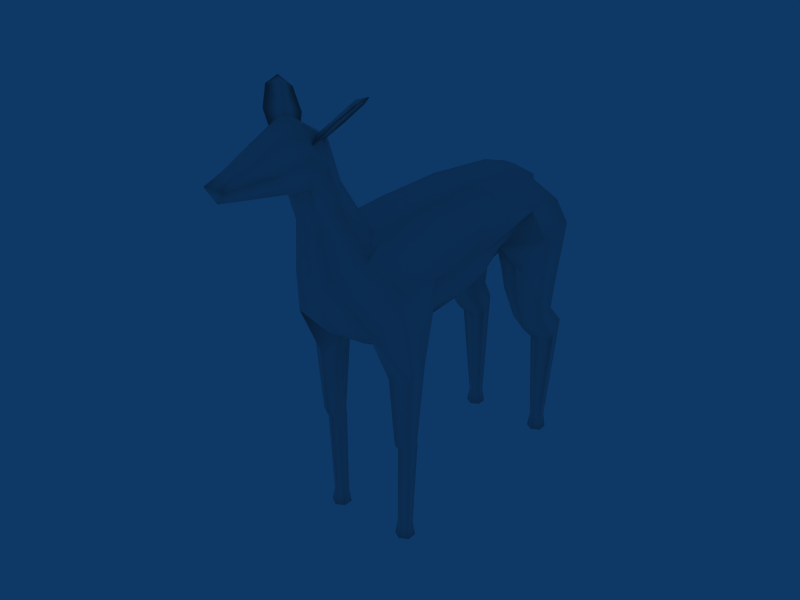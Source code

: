 # Source: deer.blend  (saved by Blender 2.45.0; exported with 4.5.12 LTS)
import bpy
from mathutils import Matrix  # noqa: F401  (used for matrix-valued properties, if any)

bpy.ops.wm.read_factory_settings(use_empty=True)
scene = bpy.context.scene
scene.name = 'Scene'

# ---- collections
col_collection_1 = bpy.data.collections.new('Collection 1'); scene.collection.children.link(col_collection_1)

# ---- materials (node trees are filled in below, after node groups)
mat_material = bpy.data.materials.new('Material')
mat_material.alpha_threshold = 0.0
mat_material.roughness = 0.5
mat_material.specular_intensity = 0.0
mat_material.line_color = (0.0, 0.0, 0.0, 1.0)

# ---- material node trees

# ---- world
world_world = bpy.data.worlds.new('World'); scene.world = world_world
world_world.color = (0.05656, 0.2208, 0.4)
world_world.use_sun_shadow = False
world_world.sun_shadow_jitter_overblur = 0.0
world_world.cycles.sampling_method = 'MANUAL'
world_world.cycles.sample_map_resolution = 256

# ---- meshes
me_cylinder = bpy.data.meshes.new('Cylinder')
me_cylinder.from_pydata([(0.179, 1.949, 0.5105), (0.354, 2.183, -0.003901), (0.175, 1.944, -0.3142), (-0.179, 1.47, -0.3103), (-0.354, 1.235, 0.003901), (-0.175, 1.475, 0.5144), (0.11, -1.686, 0.1876), (0.2175, -1.686, -0.001434), (0.1075, -1.686, -0.1891), (-0.11, -1.686, -0.1876), (-0.2175, -1.686, 0.001434), (-0.1075, -1.686, 0.1891), (-0.441, 2.543, 0.5105), (-0.214, 2.728, -0.003901), (-0.4462, 2.539, -0.5144), (-0.9055, 2.166, -0.5104), (-1.132, 1.981, 0.003901), (-0.9002, 2.17, 0.5144), (-0.1353, 3.456, -0.004722), (-0.4844, 3.397, 0.6179), (-0.4925, 3.395, -0.6227), (-1.339, 3.276, -0.6179), (-1.688, 3.217, 0.004722), (-1.331, 3.277, 0.6227), (-0.3024, 5.491, 0.797), (0.2521, 4.864, 0.08113), (-0.3152, 4.29, -0.7209), (-1.577, 4.13, -0.6197), (-2.132, 4.543, 0.2835), (-1.564, 5.33, 0.8897), (-0.2943, 6.137, 0.384), (0.2679, 5.324, -0.1799), (-0.3073, 4.523, -0.7462), (-2.35, 5.098, -0.1848), (-1.572, 6.148, 0.3815), (0.1473, -2.141, 0.2513), (0.2913, -2.141, -0.00192), (0.144, -2.141, -0.2532), (-0.1473, -2.141, -0.2513), (-0.2913, -2.141, 0.00192), (-0.144, -2.141, 0.2532), (-6.971, -2.424, 0.2532), (-7.118, -2.424, 0.00192), (-6.974, -2.424, -0.2513), (-6.683, -2.424, -0.2532), (-6.535, -2.424, -0.00192), (-6.679, -2.424, 0.2513), (-6.934, -1.969, 0.1891), (-7.044, -1.969, 0.001434), (-6.937, -1.969, -0.1876), (-6.719, -1.969, -0.1891), (-6.609, -1.969, -0.001434), (-6.717, -1.969, 0.1876), (-6.983, 0.7037, 0.306), (-7.143, 0.6998, 0.03314), (-6.987, 0.7036, -0.1348), (-6.67, 0.7114, -0.1369), (-6.511, 0.7153, 0.02897), (-6.667, 0.7115, 0.3039), (-7.104, 0.89, 0.3481), (-6.732, 0.8992, 0.3456), (-7.292, 0.8854, 0.02724), (-7.108, 0.8899, -0.1702), (-6.736, 0.8991, -0.1727), (-6.548, 0.9037, 0.02233), (-7.196, 3.119, 0.5065), (-6.638, 3.31, 0.5026), (-7.479, 3.021, 0.005009), (-7.203, 3.116, -0.3037), (-6.644, 3.308, -0.3075), (-6.362, 3.405, -0.002655), (-8.258, 8.746, -0.8755), (-9.103, 7.805, -0.8755), (-8.68, 8.275, -0.5106), (-7.287, 7.108, -0.6954), (-9.005, 6.325, -0.6954), (-8.146, 6.717, -0.1503), (-6.247, 5.732, 0.4639), (-6.262, 4.064, -0.2766), (-5.59, 4.692, 0.0007233), (-6.894, 7.103, -0.4578), (-8.252, 4.661, 0.01276), (-7.588, 5.741, 0.4766), (-5.458, 7.25, -0.5777), (-7.094, 3.752, -0.5777), (-4.041, 4.233, -0.2766), (-3.368, 4.692, 0.0007233), (-4.026, 5.732, 0.4639), (-3.236, 7.25, -0.5777), (-1.593, 4.52, -0.7369), (-0.7818, 6.977, -0.5777), (-0.7818, 6.977, -1.905), (-1.593, 4.52, -1.745), (-3.236, 7.25, -1.905), (-4.026, 5.732, -2.946), (-3.368, 4.692, -2.483), (-4.041, 4.233, -2.206), (-7.094, 3.752, -1.905), (-5.458, 7.25, -1.905), (-7.588, 5.741, -2.959), (-8.252, 4.661, -2.495), (-6.894, 7.103, -2.024), (-5.59, 4.692, -2.483), (-6.262, 4.064, -2.206), (-6.247, 5.732, -2.946), (-8.146, 6.717, -2.332), (-9.005, 6.325, -1.787), (-7.287, 7.108, -1.787), (-8.68, 8.275, -1.972), (-9.103, 7.805, -1.607), (-8.258, 8.746, -1.607), (-6.362, 3.405, -2.48), (-6.644, 3.308, -2.175), (-7.203, 3.116, -2.179), (-7.479, 3.021, -2.487), (-6.638, 3.31, -2.985), (-7.196, 3.119, -2.989), (-6.548, 0.9037, -2.505), (-6.736, 0.8991, -2.31), (-7.108, 0.8899, -2.312), (-7.292, 0.8854, -2.509), (-6.732, 0.8992, -2.828), (-7.104, 0.89, -2.83), (-6.667, 0.7115, -2.786), (-6.511, 0.7153, -2.511), (-6.67, 0.7114, -2.345), (-6.987, 0.7036, -2.347), (-7.143, 0.6998, -2.515), (-6.983, 0.7037, -2.788), (-6.717, -1.969, -2.67), (-6.609, -1.969, -2.481), (-6.719, -1.969, -2.293), (-6.937, -1.969, -2.295), (-7.044, -1.969, -2.484), (-6.934, -1.969, -2.671), (-6.679, -2.424, -2.734), (-6.535, -2.424, -2.48), (-6.683, -2.424, -2.229), (-6.974, -2.424, -2.231), (-7.118, -2.424, -2.484), (-6.971, -2.424, -2.735), (-0.144, -2.141, -2.735), (-0.2913, -2.141, -2.484), (-0.1473, -2.141, -2.231), (0.144, -2.141, -2.229), (0.2913, -2.141, -2.48), (0.1473, -2.141, -2.734), (-1.572, 6.148, -2.864), (-2.35, 5.098, -2.297), (-0.3073, 4.523, -1.736), (0.2679, 5.324, -2.302), (-0.2943, 6.137, -2.866), (-1.564, 5.33, -3.372), (-2.132, 4.543, -2.766), (-1.577, 4.13, -1.863), (-0.3152, 4.29, -1.761), (0.2521, 4.864, -2.563), (-0.3024, 5.491, -3.279), (-1.331, 3.277, -3.105), (-1.688, 3.217, -2.487), (-1.339, 3.276, -1.864), (-0.4925, 3.395, -1.86), (-0.4844, 3.397, -3.1), (-0.1353, 3.456, -2.478), (-0.9002, 2.17, -2.997), (-1.132, 1.981, -2.486), (-0.9055, 2.166, -1.972), (-0.4462, 2.539, -1.968), (-0.214, 2.728, -2.478), (-0.441, 2.543, -2.993), (-0.1075, -1.686, -2.671), (-0.2175, -1.686, -2.484), (-0.11, -1.686, -2.295), (0.1075, -1.686, -2.293), (0.2175, -1.686, -2.481), (0.11, -1.686, -2.67), (-0.175, 1.475, -2.997), (-0.354, 1.235, -2.486), (-0.179, 1.47, -2.172), (0.175, 1.944, -2.168), (0.354, 2.183, -2.478), (0.179, 1.949, -2.993), (0.62, 6.311, -1.06), (0.4014, 6.095, -0.8827), (0.1828, 5.879, -1.06), (0.1828, 5.879, -1.415), (0.4014, 6.095, -1.593), (0.62, 6.311, -1.415), (-0.29, 6.776, -1.016), (-0.1172, 6.433, -0.7951), (0.05554, 6.091, -1.016), (0.05554, 6.091, -1.459), (-0.1172, 6.433, -1.681), (-0.29, 6.776, -1.459), (0.6043, 5.464, -0.916), (0.8133, 5.648, -1.077), (0.3952, 5.28, -1.077), (0.3952, 5.28, -1.399), (0.6043, 5.464, -1.56), (0.8133, 5.648, -1.399), (0.7418, 4.443, -1.171), (0.6261, 4.442, -1.104), (0.5103, 4.44, -1.171), (0.5103, 4.44, -1.305), (0.6261, 4.442, -1.372), (0.7418, 4.443, -1.305), (0.62, 4.192, -1.238), (-7.094, 3.595, -1.241), (-9.106, 6.325, -1.241), (-9.196, 7.805, -1.241), (-8.477, 4.525, -1.241), (-6.262, 3.906, -1.241), (-4.041, 3.906, -1.241), (-1.593, 4.52, -1.241), (-0.375, 4.681, -1.241), (0.1828, 5.879, -1.238), (0.05554, 6.091, -1.238), (0.3952, 5.28, -1.238), (0.5103, 4.44, -1.238), (0.1101, 5.324, -1.241), (-9.37, 8.88, -0.7662), (-9.018, 9.405, -0.5106), (-8.666, 9.93, -0.8755), (-9.018, 9.405, -1.972), (-8.666, 9.93, -1.607), (-9.37, 8.88, -1.716), (-9.519, 8.687, -1.241), (-9.693, 9.717, -0.3497), (-9.9, 8.974, -0.6512), (-9.486, 10.46, -0.795), (-9.693, 9.717, -2.133), (-9.486, 10.46, -1.687), (-9.9, 8.974, -1.831), (-9.986, 8.839, -1.241), (-10.59, 9.017, -0.9177), (-10.53, 9.573, -0.595), (-10.48, 10.13, -0.9177), (-10.53, 9.573, -1.887), (-10.48, 10.13, -1.565), (-10.59, 9.017, -1.565), (-10.6, 8.949, -1.241), (-11.53, 9.164, -1.017), (-11.49, 9.549, -0.7943), (-11.46, 9.758, -1.017), (-11.49, 9.549, -1.688), (-11.46, 9.758, -1.465), (-11.53, 9.164, -1.465), (-11.54, 9.096, -1.241), (-11.96, 9.523, -0.9431), (-11.96, 9.523, -1.539), (-11.85, 9.152, -1.241), (-8.842, 10.95, -2.707), (-9.296, 10.51, -2.36), (-9.497, 10.0, -1.886), (-9.19, 9.927, -1.736), (-8.887, 9.845, -1.58), (-8.434, 10.29, -1.927), (-8.232, 10.79, -2.401), (-8.402, 11.07, -2.724), (-9.215, 10.04, -1.626), (-8.891, 10.51, -2.032), (-8.564, 10.99, -2.443), (-8.874, 10.44, -2.106), (-8.546, 10.91, -2.517), (-8.546, 10.91, 0.01417), (-8.874, 10.44, -0.3962), (-8.564, 10.99, -0.06003), (-8.891, 10.51, -0.4704), (-9.215, 10.04, -0.8763), (-8.402, 11.07, 0.2215), (-8.232, 10.79, -0.1014), (-8.434, 10.29, -0.5751), (-8.887, 9.845, -0.9221), (-9.19, 9.927, -0.7666), (-9.497, 10.0, -0.6162), (-9.296, 10.51, -0.1425), (-8.842, 10.95, 0.2045), (-6.842, -2.422, -0.02681), (-6.827, -2.424, -2.482), (0.0, -2.141, -1.915e-07), (0.0, -2.141, -2.482), (-5.458, 7.367, -1.241), (-6.894, 7.22, -1.241), (-7.254, 7.335, -1.241), (-8.226, 8.973, -1.241), (-3.236, 7.367, -1.241), (-0.7818, 7.094, -1.241), (0.62, 6.311, -1.238), (-0.2224, 6.843, -1.238), (0.8133, 5.648, -1.238), (0.7418, 4.443, -1.238), (-8.617, 10.03, -1.241), (-9.437, 10.56, -1.241), (-10.48, 10.21, -1.241), (-11.46, 9.839, -1.241), (-11.96, 9.523, -1.241)], [], [(30, 90, 34), (151, 147, 91), (200, 201, 206), (201, 202, 206), (203, 204, 206), (204, 205, 206), (90, 189, 188), (30, 189, 90), (91, 193, 192), (91, 192, 151), (202, 218, 206), (218, 203, 206), (241, 242, 248), (242, 243, 248), (244, 249, 245), (246, 249, 244), (254, 259, 253), (255, 259, 254), (251, 261, 258), (257, 258, 261), (254, 256, 255), (252, 254, 253), (256, 254, 262), (262, 254, 252), (251, 258, 263), (263, 258, 257), (264, 270, 269), (276, 264, 269), (265, 275, 273), (271, 265, 273), (275, 274, 273), (273, 272, 271), (270, 266, 269), (276, 269, 266), (272, 273, 268), (273, 274, 268), (46, 41, 277), (41, 42, 277), (42, 43, 277), (43, 44, 277), (44, 45, 277), (45, 46, 277), (136, 278, 135), (137, 278, 136), (138, 278, 137), (139, 278, 138), (140, 278, 139), (135, 278, 140), (36, 35, 279), (37, 36, 279), (38, 37, 279), (39, 38, 279), (40, 39, 279), (35, 40, 279), (146, 280, 141), (141, 280, 142), (142, 280, 143), (143, 280, 144), (144, 280, 145), (145, 280, 146), (205, 290, 206), (290, 200, 206), (248, 295, 250), (295, 249, 250), (294, 245, 295), (245, 249, 295), (243, 294, 295), (243, 295, 248), (293, 238, 294), (238, 245, 294), (236, 293, 294), (236, 294, 243), (292, 231, 293), (231, 238, 293), (229, 292, 293), (229, 293, 236), (291, 224, 292), (224, 231, 292), (222, 291, 292), (222, 292, 229), (284, 110, 224), (284, 224, 291), (71, 284, 222), (284, 291, 222), (288, 193, 286), (193, 91, 286), (188, 288, 286), (188, 286, 90), (289, 195, 200), (289, 200, 290), (199, 289, 205), (289, 290, 205), (287, 182, 195), (287, 195, 289), (187, 287, 199), (287, 289, 199), (288, 188, 182), (288, 182, 287), (193, 288, 187), (288, 287, 187), (286, 91, 93), (286, 93, 285), (90, 286, 88), (286, 285, 88), (285, 93, 98), (285, 98, 281), (88, 285, 281), (88, 281, 83), (282, 80, 83), (282, 83, 281), (101, 282, 98), (282, 281, 98), (283, 74, 282), (74, 80, 282), (107, 283, 282), (107, 282, 101), (283, 107, 110), (283, 110, 284), (74, 283, 71), (283, 284, 71), (275, 276, 267), (276, 266, 267), (274, 275, 267), (274, 267, 268), (271, 272, 267), (272, 268, 267), (270, 271, 267), (270, 267, 266), (275, 265, 276), (265, 264, 276), (265, 271, 270), (265, 270, 264), (262, 263, 257), (262, 257, 256), (252, 251, 262), (251, 263, 262), (257, 261, 260), (257, 260, 256), (256, 260, 255), (260, 259, 255), (253, 259, 260), (253, 260, 252), (252, 260, 251), (260, 261, 251), (246, 247, 250), (246, 250, 249), (247, 241, 250), (241, 248, 250), (239, 240, 246), (240, 247, 246), (240, 234, 241), (240, 241, 247), (239, 246, 244), (239, 244, 237), (237, 244, 245), (237, 245, 238), (235, 236, 243), (235, 243, 242), (234, 235, 242), (234, 242, 241), (232, 233, 239), (233, 240, 239), (233, 228, 234), (233, 234, 240), (232, 239, 237), (232, 237, 230), (230, 237, 238), (230, 238, 231), (227, 229, 236), (227, 236, 235), (228, 227, 235), (228, 235, 234), (225, 226, 232), (226, 233, 232), (226, 220, 228), (226, 228, 233), (225, 232, 230), (225, 230, 223), (223, 230, 224), (230, 231, 224), (221, 222, 227), (222, 229, 227), (220, 221, 227), (220, 227, 228), (109, 209, 226), (109, 226, 225), (209, 72, 226), (72, 220, 226), (109, 225, 108), (225, 223, 108), (108, 223, 110), (223, 224, 110), (73, 71, 221), (71, 222, 221), (72, 73, 220), (73, 221, 220), (214, 149, 219), (149, 150, 219), (32, 214, 219), (32, 219, 31), (219, 150, 191), (219, 191, 216), (31, 219, 190), (219, 216, 190), (217, 197, 203), (217, 203, 218), (196, 217, 202), (217, 218, 202), (215, 185, 197), (215, 197, 217), (184, 215, 196), (215, 217, 196), (216, 191, 185), (216, 185, 215), (190, 216, 184), (216, 215, 184), (213, 92, 214), (92, 149, 214), (89, 213, 214), (89, 214, 32), (212, 96, 92), (212, 92, 213), (85, 212, 89), (212, 213, 89), (211, 103, 212), (103, 96, 212), (78, 211, 212), (78, 212, 85), (207, 97, 211), (97, 103, 211), (84, 207, 211), (84, 211, 78), (210, 100, 97), (210, 97, 207), (81, 210, 84), (210, 207, 84), (208, 106, 210), (106, 100, 210), (75, 208, 210), (75, 210, 81), (208, 75, 72), (208, 72, 209), (106, 208, 109), (208, 209, 109), (150, 151, 192), (150, 192, 191), (30, 31, 189), (31, 190, 189), (198, 199, 205), (198, 205, 204), (197, 198, 204), (197, 204, 203), (194, 196, 201), (196, 202, 201), (195, 194, 200), (194, 201, 200), (186, 187, 199), (186, 199, 198), (185, 186, 198), (185, 198, 197), (183, 184, 194), (184, 196, 194), (182, 183, 195), (183, 194, 195), (186, 192, 187), (192, 193, 187), (185, 191, 186), (191, 192, 186), (183, 189, 190), (183, 190, 184), (182, 188, 189), (182, 189, 183), (181, 180, 174), (181, 174, 175), (180, 179, 174), (179, 173, 174), (179, 178, 173), (178, 172, 173), (178, 177, 172), (177, 171, 172), (177, 176, 170), (177, 170, 171), (175, 170, 176), (175, 176, 181), (181, 169, 168), (181, 168, 180), (180, 168, 179), (168, 167, 179), (179, 167, 166), (179, 166, 178), (178, 166, 165), (178, 165, 177), (177, 165, 164), (177, 164, 176), (176, 164, 169), (176, 169, 181), (169, 162, 168), (162, 163, 168), (168, 163, 161), (168, 161, 167), (167, 161, 160), (167, 160, 166), (166, 160, 159), (166, 159, 165), (165, 159, 164), (159, 158, 164), (164, 158, 169), (158, 162, 169), (162, 157, 156), (162, 156, 163), (163, 156, 155), (163, 155, 161), (161, 155, 154), (161, 154, 160), (160, 154, 159), (154, 153, 159), (159, 153, 158), (153, 152, 158), (158, 152, 162), (152, 157, 162), (157, 151, 150), (157, 150, 156), (156, 150, 149), (156, 149, 155), (155, 149, 92), (155, 92, 154), (154, 92, 153), (92, 148, 153), (153, 148, 152), (148, 147, 152), (152, 147, 157), (147, 151, 157), (174, 145, 146), (174, 146, 175), (173, 144, 145), (173, 145, 174), (172, 143, 144), (172, 144, 173), (171, 142, 172), (142, 143, 172), (170, 141, 142), (170, 142, 171), (175, 146, 141), (175, 141, 170), (129, 135, 140), (129, 140, 134), (134, 140, 139), (134, 139, 133), (133, 139, 132), (139, 138, 132), (132, 138, 137), (132, 137, 131), (131, 137, 136), (131, 136, 130), (130, 136, 135), (130, 135, 129), (128, 123, 129), (128, 129, 134), (127, 128, 134), (127, 134, 133), (126, 127, 133), (126, 133, 132), (125, 126, 131), (126, 132, 131), (124, 125, 130), (125, 131, 130), (123, 124, 129), (124, 130, 129), (128, 122, 121), (128, 121, 123), (127, 120, 122), (127, 122, 128), (126, 119, 127), (119, 120, 127), (125, 118, 126), (118, 119, 126), (124, 117, 125), (117, 118, 125), (123, 121, 117), (123, 117, 124), (122, 116, 121), (116, 115, 121), (120, 114, 122), (114, 116, 122), (119, 113, 114), (119, 114, 120), (118, 112, 113), (118, 113, 119), (117, 111, 112), (117, 112, 118), (121, 115, 117), (115, 111, 117), (109, 108, 105), (109, 105, 106), (108, 110, 107), (108, 107, 105), (116, 99, 115), (99, 104, 115), (114, 100, 116), (100, 99, 116), (113, 97, 114), (97, 100, 114), (112, 103, 97), (112, 97, 113), (111, 102, 103), (111, 103, 112), (115, 104, 102), (115, 102, 111), (105, 99, 106), (99, 100, 106), (107, 101, 105), (101, 99, 105), (104, 99, 101), (104, 101, 98), (102, 95, 96), (102, 96, 103), (104, 94, 102), (94, 95, 102), (98, 93, 94), (98, 94, 104), (95, 148, 96), (148, 92, 96), (94, 147, 148), (94, 148, 95), (93, 91, 147), (93, 147, 94), (88, 87, 34), (88, 34, 90), (87, 86, 33), (87, 33, 34), (86, 85, 33), (85, 89, 33), (83, 77, 87), (83, 87, 88), (77, 79, 87), (79, 86, 87), (79, 78, 85), (79, 85, 86), (77, 83, 80), (77, 80, 82), (74, 76, 80), (76, 82, 80), (76, 75, 82), (75, 81, 82), (66, 70, 79), (66, 79, 77), (70, 69, 78), (70, 78, 79), (69, 68, 84), (69, 84, 78), (68, 67, 84), (67, 81, 84), (67, 65, 81), (65, 82, 81), (65, 66, 82), (66, 77, 82), (73, 76, 74), (73, 74, 71), (72, 75, 76), (72, 76, 73), (60, 64, 66), (64, 70, 66), (64, 63, 69), (64, 69, 70), (63, 62, 68), (63, 68, 69), (62, 61, 67), (62, 67, 68), (61, 59, 67), (59, 65, 67), (59, 60, 65), (60, 66, 65), (58, 57, 64), (58, 64, 60), (57, 56, 64), (56, 63, 64), (56, 55, 63), (55, 62, 63), (55, 54, 62), (54, 61, 62), (54, 53, 59), (54, 59, 61), (53, 58, 60), (53, 60, 59), (58, 52, 57), (52, 51, 57), (57, 51, 56), (51, 50, 56), (56, 50, 55), (50, 49, 55), (55, 49, 48), (55, 48, 54), (54, 48, 47), (54, 47, 53), (53, 47, 52), (53, 52, 58), (51, 52, 46), (51, 46, 45), (50, 51, 45), (50, 45, 44), (49, 50, 44), (49, 44, 43), (48, 49, 42), (49, 43, 42), (47, 48, 42), (47, 42, 41), (52, 47, 41), (52, 41, 46), (6, 11, 40), (6, 40, 35), (11, 10, 40), (10, 39, 40), (10, 9, 39), (9, 38, 39), (9, 8, 37), (9, 37, 38), (8, 7, 36), (8, 36, 37), (7, 6, 35), (7, 35, 36), (29, 24, 34), (24, 30, 34), (28, 29, 33), (29, 34, 33), (27, 28, 89), (28, 33, 89), (26, 27, 89), (26, 89, 32), (25, 26, 32), (25, 32, 31), (24, 25, 31), (24, 31, 30), (23, 19, 29), (19, 24, 29), (22, 23, 28), (23, 29, 28), (21, 22, 27), (22, 28, 27), (20, 21, 27), (20, 27, 26), (18, 20, 26), (18, 26, 25), (19, 18, 25), (19, 25, 24), (17, 12, 23), (12, 19, 23), (16, 17, 22), (17, 23, 22), (15, 16, 22), (15, 22, 21), (14, 15, 21), (14, 21, 20), (13, 14, 20), (13, 20, 18), (12, 13, 19), (13, 18, 19), (5, 0, 12), (5, 12, 17), (4, 5, 17), (4, 17, 16), (3, 4, 16), (3, 16, 15), (2, 3, 15), (2, 15, 14), (1, 2, 13), (2, 14, 13), (0, 1, 13), (0, 13, 12), (6, 0, 5), (6, 5, 11), (4, 10, 11), (4, 11, 5), (3, 9, 4), (9, 10, 4), (2, 8, 3), (8, 9, 3), (1, 7, 2), (7, 8, 2), (0, 6, 7), (0, 7, 1)])
me_cylinder.polygons.foreach_set('use_smooth', [True] * 580)
_uv = me_cylinder.uv_layers.new(name='UVTex')
_uv.uv.foreach_set('vector', [0.8319, 0.4509, 0.847, 0.3957, 0.7752, 0.4255, 0.8319, 0.4509, 0.7752, 0.4255, 0.847, 0.3957, 0.3142, 0.3693, 0.3201, 0.3594, 0.3475, 0.3859, 0.3201, 0.3594, 0.3288, 0.3509, 0.3475, 0.3859, 0.3153, 0.409, 0.3112, 0.3976, 0.3475, 0.3859, 0.3112, 0.3976, 0.3103, 0.3861, 0.3475, 0.3859, 0.847, 0.3957, 0.868, 0.4045, 0.8869, 0.384, 0.8319, 0.4509, 0.868, 0.4045, 0.847, 0.3957, 0.847, 0.3957, 0.8869, 0.384, 0.868, 0.4045, 0.847, 0.3957, 0.868, 0.4045, 0.8319, 0.4509, 0.3288, 0.3509, 0.3373, 0.3457, 0.3475, 0.3859, 0.3206, 0.4175, 0.3153, 0.409, 0.3475, 0.3859, 0.4983, 0.7851, 0.4964, 0.8184, 0.5394, 0.7986, 0.4964, 0.8184, 0.5071, 0.8403, 0.5394, 0.7986, 0.4964, 0.8184, 0.5394, 0.7986, 0.5071, 0.8403, 0.4983, 0.7851, 0.5394, 0.7986, 0.4964, 0.8184, 0.8432, 0.09738, 0.8333, 0.08102, 0.8785, 0.07563, 0.7982, 0.1258, 0.8333, 0.08102, 0.8432, 0.09738, 0.4618, 0.5123, 0.4363, 0.54, 0.4145, 0.5155, 0.4056, 0.5621, 0.4145, 0.5155, 0.4363, 0.54, 0.8432, 0.09738, 0.8232, 0.2216, 0.7982, 0.1258, 0.9292, 0.1544, 0.8432, 0.09738, 0.8785, 0.07563, 0.8232, 0.2216, 0.8432, 0.09738, 0.8769, 0.1754, 0.8769, 0.1754, 0.8432, 0.09738, 0.9292, 0.1544, 0.9555, 0.2246, 0.938, 0.2754, 0.9198, 0.2456, 0.9198, 0.2456, 0.938, 0.2754, 0.8847, 0.2677, 0.9198, 0.2456, 0.9555, 0.2246, 0.938, 0.2754, 0.8847, 0.2677, 0.9198, 0.2456, 0.938, 0.2754, 0.8769, 0.1754, 0.8232, 0.2216, 0.8432, 0.09738, 0.9292, 0.1544, 0.8769, 0.1754, 0.8432, 0.09738, 0.8232, 0.2216, 0.7982, 0.1258, 0.8432, 0.09738, 0.8432, 0.09738, 0.8785, 0.07563, 0.9292, 0.1544, 0.4618, 0.5123, 0.4363, 0.54, 0.4145, 0.5155, 0.4056, 0.5621, 0.4145, 0.5155, 0.4363, 0.54, 0.8785, 0.07563, 0.8432, 0.09738, 0.8333, 0.08102, 0.8432, 0.09738, 0.7982, 0.1258, 0.8333, 0.08102, 0.1278, 0.9228, 0.09334, 0.9427, 0.09176, 0.9023, 0.09334, 0.9427, 0.05886, 0.9228, 0.09176, 0.9023, 0.05886, 0.9228, 0.05886, 0.883, 0.09176, 0.9023, 0.05886, 0.883, 0.09334, 0.8631, 0.09176, 0.9023, 0.09334, 0.8631, 0.1278, 0.883, 0.09176, 0.9023, 0.1278, 0.883, 0.1278, 0.9228, 0.09176, 0.9023, 0.1278, 0.883, 0.09176, 0.9023, 0.09334, 0.8631, 0.1278, 0.9228, 0.09176, 0.9023, 0.1278, 0.883, 0.09334, 0.9427, 0.09176, 0.9023, 0.1278, 0.9228, 0.05886, 0.9228, 0.09176, 0.9023, 0.09334, 0.9427, 0.05886, 0.883, 0.09176, 0.9023, 0.05886, 0.9228, 0.09334, 0.8631, 0.09176, 0.9023, 0.05886, 0.883, 0.1278, 0.9228, 0.09334, 0.9427, 0.09176, 0.9023, 0.1278, 0.883, 0.1278, 0.9228, 0.09176, 0.9023, 0.09334, 0.8631, 0.1278, 0.883, 0.09176, 0.9023, 0.05886, 0.883, 0.09334, 0.8631, 0.09176, 0.9023, 0.05886, 0.9228, 0.05886, 0.883, 0.09176, 0.9023, 0.09334, 0.9427, 0.05886, 0.9228, 0.09176, 0.9023, 0.09334, 0.8631, 0.09176, 0.9023, 0.05886, 0.883, 0.05886, 0.883, 0.09176, 0.9023, 0.05886, 0.9228, 0.05886, 0.9228, 0.09176, 0.9023, 0.09334, 0.9427, 0.09334, 0.9427, 0.09176, 0.9023, 0.1278, 0.9228, 0.1278, 0.9228, 0.09176, 0.9023, 0.1278, 0.883, 0.1278, 0.883, 0.09176, 0.9023, 0.09334, 0.8631, 0.3103, 0.3861, 0.3123, 0.3777, 0.3475, 0.3859, 0.3123, 0.3777, 0.3142, 0.3693, 0.3475, 0.3859, 0.5394, 0.7986, 0.562, 0.8135, 0.5723, 0.7741, 0.562, 0.8135, 0.5394, 0.7986, 0.5723, 0.7741, 0.5204, 0.8541, 0.5071, 0.8403, 0.562, 0.8135, 0.5071, 0.8403, 0.5394, 0.7986, 0.562, 0.8135, 0.5071, 0.8403, 0.5204, 0.8541, 0.562, 0.8135, 0.5071, 0.8403, 0.562, 0.8135, 0.5394, 0.7986, 0.4318, 0.9621, 0.4246, 0.9282, 0.5204, 0.8541, 0.4246, 0.9282, 0.5071, 0.8403, 0.5204, 0.8541, 0.4246, 0.9282, 0.4318, 0.9621, 0.5204, 0.8541, 0.4246, 0.9282, 0.5204, 0.8541, 0.5071, 0.8403, 0.3253, 0.9742, 0.3307, 0.9373, 0.4318, 0.9621, 0.3307, 0.9373, 0.4246, 0.9282, 0.4318, 0.9621, 0.3307, 0.9373, 0.3253, 0.9742, 0.4318, 0.9621, 0.3307, 0.9373, 0.4318, 0.9621, 0.4246, 0.9282, 0.2555, 0.9483, 0.2754, 0.9189, 0.3253, 0.9742, 0.2754, 0.9189, 0.3307, 0.9373, 0.3253, 0.9742, 0.2754, 0.9189, 0.2555, 0.9483, 0.3253, 0.9742, 0.2754, 0.9189, 0.3253, 0.9742, 0.3307, 0.9373, 0.2186, 0.8238, 0.2263, 0.7854, 0.2754, 0.9189, 0.2186, 0.8238, 0.2754, 0.9189, 0.2555, 0.9483, 0.2263, 0.7854, 0.2186, 0.8238, 0.2754, 0.9189, 0.2186, 0.8238, 0.2555, 0.9483, 0.2754, 0.9189, 0.8775, 0.3765, 0.8869, 0.384, 0.8554, 0.3493, 0.8869, 0.384, 0.847, 0.3957, 0.8554, 0.3493, 0.8869, 0.384, 0.8775, 0.3765, 0.8554, 0.3493, 0.8869, 0.384, 0.8554, 0.3493, 0.847, 0.3957, 0.2243, 0.3573, 0.2267, 0.3449, 0.3142, 0.3693, 0.2243, 0.3573, 0.3142, 0.3693, 0.3123, 0.3777, 0.2209, 0.3695, 0.2243, 0.3573, 0.3103, 0.3861, 0.2243, 0.3573, 0.3123, 0.3777, 0.3103, 0.3861, 0.1747, 0.3458, 0.1779, 0.3325, 0.2267, 0.3449, 0.1747, 0.3458, 0.2267, 0.3449, 0.2243, 0.3573, 0.1717, 0.3592, 0.1747, 0.3458, 0.2209, 0.3695, 0.1747, 0.3458, 0.2243, 0.3573, 0.2209, 0.3695, 0.08654, 0.3254, 0.1376, 0.3206, 0.1779, 0.3325, 0.08654, 0.3254, 0.1779, 0.3325, 0.1747, 0.3458, 0.0789, 0.3511, 0.08654, 0.3254, 0.1717, 0.3592, 0.08654, 0.3254, 0.1747, 0.3458, 0.1717, 0.3592, 0.8554, 0.3493, 0.847, 0.3957, 0.7578, 0.3141, 0.8554, 0.3493, 0.7578, 0.3141, 0.7813, 0.2906, 0.847, 0.3957, 0.8554, 0.3493, 0.7578, 0.3141, 0.8554, 0.3493, 0.7813, 0.2906, 0.7578, 0.3141, 0.7813, 0.2906, 0.7578, 0.3141, 0.686, 0.2293, 0.7813, 0.2906, 0.686, 0.2293, 0.7129, 0.2098, 0.7578, 0.3141, 0.7813, 0.2906, 0.7129, 0.2098, 0.7578, 0.3141, 0.7129, 0.2098, 0.686, 0.2293, 0.6755, 0.1527, 0.6422, 0.172, 0.686, 0.2293, 0.6755, 0.1527, 0.686, 0.2293, 0.7129, 0.2098, 0.6422, 0.172, 0.6755, 0.1527, 0.686, 0.2293, 0.6755, 0.1527, 0.7129, 0.2098, 0.686, 0.2293, 0.6681, 0.1363, 0.6471, 0.1354, 0.6755, 0.1527, 0.6471, 0.1354, 0.6422, 0.172, 0.6755, 0.1527, 0.6471, 0.1354, 0.6681, 0.1363, 0.6755, 0.1527, 0.6471, 0.1354, 0.6755, 0.1527, 0.6422, 0.172, 0.1714, 0.7881, 0.1662, 0.733, 0.2263, 0.7854, 0.1714, 0.7881, 0.2263, 0.7854, 0.2186, 0.8238, 0.1662, 0.733, 0.1714, 0.7881, 0.2263, 0.7854, 0.1714, 0.7881, 0.2186, 0.8238, 0.2263, 0.7854, 0.4302, 0.6355, 0.4056, 0.5621, 0.4814, 0.591, 0.4056, 0.5621, 0.4363, 0.54, 0.4814, 0.591, 0.497, 0.6667, 0.4302, 0.6355, 0.4814, 0.591, 0.497, 0.6667, 0.4814, 0.591, 0.5301, 0.6362, 0.5317, 0.5455, 0.5643, 0.607, 0.4814, 0.591, 0.5643, 0.607, 0.5301, 0.6362, 0.4814, 0.591, 0.4618, 0.5123, 0.5317, 0.5455, 0.4814, 0.591, 0.4618, 0.5123, 0.4814, 0.591, 0.4363, 0.54, 0.8232, 0.2216, 0.8769, 0.1754, 0.8847, 0.2677, 0.8769, 0.1754, 0.9198, 0.2456, 0.8847, 0.2677, 0.8769, 0.1754, 0.9292, 0.1544, 0.9555, 0.2246, 0.8769, 0.1754, 0.9555, 0.2246, 0.9198, 0.2456, 0.8769, 0.1754, 0.9198, 0.2456, 0.8847, 0.2677, 0.8769, 0.1754, 0.8847, 0.2677, 0.8232, 0.2216, 0.9292, 0.1544, 0.9555, 0.2246, 0.8769, 0.1754, 0.9555, 0.2246, 0.9198, 0.2456, 0.8769, 0.1754, 0.4056, 0.5621, 0.4363, 0.54, 0.4814, 0.591, 0.4056, 0.5621, 0.4814, 0.591, 0.4302, 0.6355, 0.4302, 0.6355, 0.4814, 0.591, 0.497, 0.6667, 0.4814, 0.591, 0.5301, 0.6362, 0.497, 0.6667, 0.5643, 0.607, 0.5301, 0.6362, 0.4814, 0.591, 0.5643, 0.607, 0.4814, 0.591, 0.5317, 0.5455, 0.5317, 0.5455, 0.4814, 0.591, 0.4618, 0.5123, 0.4814, 0.591, 0.4363, 0.54, 0.4618, 0.5123, 0.4983, 0.7851, 0.5043, 0.7658, 0.5723, 0.7741, 0.4983, 0.7851, 0.5723, 0.7741, 0.5394, 0.7986, 0.5043, 0.7658, 0.4983, 0.7851, 0.5723, 0.7741, 0.4983, 0.7851, 0.5394, 0.7986, 0.5723, 0.7741, 0.448, 0.7983, 0.4634, 0.7659, 0.4983, 0.7851, 0.4634, 0.7659, 0.5043, 0.7658, 0.4983, 0.7851, 0.4634, 0.7659, 0.448, 0.7983, 0.4983, 0.7851, 0.4634, 0.7659, 0.4983, 0.7851, 0.5043, 0.7658, 0.448, 0.7983, 0.4983, 0.7851, 0.4964, 0.8184, 0.448, 0.7983, 0.4964, 0.8184, 0.429, 0.8635, 0.429, 0.8635, 0.4964, 0.8184, 0.5071, 0.8403, 0.429, 0.8635, 0.5071, 0.8403, 0.4246, 0.9282, 0.429, 0.8635, 0.4246, 0.9282, 0.5071, 0.8403, 0.429, 0.8635, 0.5071, 0.8403, 0.4964, 0.8184, 0.448, 0.7983, 0.429, 0.8635, 0.4964, 0.8184, 0.448, 0.7983, 0.4964, 0.8184, 0.4983, 0.7851, 0.3856, 0.8172, 0.4108, 0.7766, 0.448, 0.7983, 0.4108, 0.7766, 0.4634, 0.7659, 0.448, 0.7983, 0.4108, 0.7766, 0.3856, 0.8172, 0.448, 0.7983, 0.4108, 0.7766, 0.448, 0.7983, 0.4634, 0.7659, 0.3856, 0.8172, 0.448, 0.7983, 0.429, 0.8635, 0.3856, 0.8172, 0.429, 0.8635, 0.3512, 0.8766, 0.3512, 0.8766, 0.429, 0.8635, 0.4246, 0.9282, 0.3512, 0.8766, 0.4246, 0.9282, 0.3307, 0.9373, 0.3512, 0.8766, 0.3307, 0.9373, 0.4246, 0.9282, 0.3512, 0.8766, 0.4246, 0.9282, 0.429, 0.8635, 0.3856, 0.8172, 0.3512, 0.8766, 0.429, 0.8635, 0.3856, 0.8172, 0.429, 0.8635, 0.448, 0.7983, 0.3434, 0.7936, 0.3744, 0.7525, 0.3856, 0.8172, 0.3744, 0.7525, 0.4108, 0.7766, 0.3856, 0.8172, 0.3744, 0.7525, 0.3434, 0.7936, 0.3856, 0.8172, 0.3744, 0.7525, 0.3856, 0.8172, 0.4108, 0.7766, 0.3434, 0.7936, 0.3856, 0.8172, 0.3512, 0.8766, 0.3434, 0.7936, 0.3512, 0.8766, 0.3081, 0.8599, 0.3081, 0.8599, 0.3512, 0.8766, 0.2754, 0.9189, 0.3512, 0.8766, 0.3307, 0.9373, 0.2754, 0.9189, 0.3081, 0.8599, 0.2754, 0.9189, 0.3512, 0.8766, 0.2754, 0.9189, 0.3307, 0.9373, 0.3512, 0.8766, 0.3434, 0.7936, 0.3081, 0.8599, 0.3512, 0.8766, 0.3434, 0.7936, 0.3512, 0.8766, 0.3856, 0.8172, 0.3121, 0.6538, 0.3491, 0.6398, 0.3744, 0.7525, 0.3121, 0.6538, 0.3744, 0.7525, 0.3434, 0.7936, 0.3491, 0.6398, 0.3121, 0.6538, 0.3744, 0.7525, 0.3121, 0.6538, 0.3434, 0.7936, 0.3744, 0.7525, 0.3121, 0.6538, 0.3434, 0.7936, 0.2667, 0.7175, 0.3434, 0.7936, 0.3081, 0.8599, 0.2667, 0.7175, 0.2667, 0.7175, 0.3081, 0.8599, 0.2263, 0.7854, 0.3081, 0.8599, 0.2754, 0.9189, 0.2263, 0.7854, 0.2667, 0.7175, 0.2263, 0.7854, 0.3081, 0.8599, 0.2263, 0.7854, 0.2754, 0.9189, 0.3081, 0.8599, 0.3121, 0.6538, 0.2667, 0.7175, 0.3434, 0.7936, 0.2667, 0.7175, 0.3081, 0.8599, 0.3434, 0.7936, 0.9117, 0.487, 0.8984, 0.5176, 0.9013, 0.4506, 0.8984, 0.5176, 0.8645, 0.481, 0.9013, 0.4506, 0.8984, 0.5176, 0.9117, 0.487, 0.9013, 0.4506, 0.8984, 0.5176, 0.9013, 0.4506, 0.8654, 0.4806, 0.9013, 0.4506, 0.8645, 0.481, 0.8825, 0.4184, 0.9013, 0.4506, 0.8825, 0.4184, 0.8925, 0.4159, 0.8654, 0.4806, 0.9013, 0.4506, 0.8825, 0.4184, 0.9013, 0.4506, 0.8925, 0.4159, 0.8825, 0.4184, 0.2435, 0.4344, 0.2411, 0.4187, 0.3153, 0.409, 0.2435, 0.4344, 0.3153, 0.409, 0.3206, 0.4175, 0.2664, 0.3096, 0.2755, 0.2965, 0.3288, 0.3509, 0.2755, 0.2965, 0.3373, 0.3457, 0.3288, 0.3509, 0.1774, 0.4389, 0.1769, 0.4204, 0.2411, 0.4187, 0.1774, 0.4389, 0.2411, 0.4187, 0.2435, 0.4344, 0.2095, 0.2798, 0.2181, 0.2634, 0.2664, 0.3096, 0.2181, 0.2634, 0.2755, 0.2965, 0.2664, 0.3096, 0.1509, 0.4395, 0.1504, 0.4159, 0.1769, 0.4204, 0.1509, 0.4395, 0.1769, 0.4204, 0.1774, 0.4389, 0.1837, 0.2721, 0.1946, 0.2512, 0.2095, 0.2798, 0.1946, 0.2512, 0.2181, 0.2634, 0.2095, 0.2798, 0.6116, 0.5482, 0.6486, 0.5444, 0.5997, 0.5567, 0.6486, 0.5444, 0.613, 0.576, 0.5997, 0.5567, 0.6486, 0.5444, 0.6116, 0.5482, 0.5997, 0.5567, 0.6486, 0.5444, 0.5997, 0.5567, 0.613, 0.576, 0.5332, 0.4129, 0.5756, 0.3797, 0.6486, 0.5444, 0.5332, 0.4129, 0.6486, 0.5444, 0.6116, 0.5482, 0.5756, 0.3797, 0.5332, 0.4129, 0.6486, 0.5444, 0.5332, 0.4129, 0.6116, 0.5482, 0.6486, 0.5444, 0.4421, 0.3345, 0.4674, 0.2734, 0.5332, 0.4129, 0.4674, 0.2734, 0.5756, 0.3797, 0.5332, 0.4129, 0.4674, 0.2734, 0.4421, 0.3345, 0.5332, 0.4129, 0.4674, 0.2734, 0.5332, 0.4129, 0.5756, 0.3797, 0.4087, 0.3189, 0.4078, 0.2915, 0.4421, 0.3345, 0.4078, 0.2915, 0.4674, 0.2734, 0.4421, 0.3345, 0.4078, 0.2915, 0.4087, 0.3189, 0.4421, 0.3345, 0.4078, 0.2915, 0.4421, 0.3345, 0.4674, 0.2734, 0.5219, 0.01894, 0.526, 0.08718, 0.4446, 0.06085, 0.5219, 0.01894, 0.4446, 0.06085, 0.4666, 0.04244, 0.526, 0.08718, 0.5219, 0.01894, 0.4446, 0.06085, 0.5219, 0.01894, 0.4666, 0.04244, 0.4446, 0.06085, 0.6213, 0.01966, 0.6177, 0.04005, 0.5219, 0.01894, 0.6177, 0.04005, 0.526, 0.08718, 0.5219, 0.01894, 0.6177, 0.04005, 0.6213, 0.01966, 0.5219, 0.01894, 0.6177, 0.04005, 0.5219, 0.01894, 0.526, 0.08718, 0.2107, 0.499, 0.1882, 0.5431, 0.3121, 0.6538, 0.2107, 0.499, 0.3121, 0.6538, 0.3491, 0.6398, 0.1882, 0.5431, 0.2107, 0.499, 0.3121, 0.6538, 0.2107, 0.499, 0.3491, 0.6398, 0.3121, 0.6538, 0.8645, 0.481, 0.8319, 0.4509, 0.868, 0.4045, 0.8645, 0.481, 0.868, 0.4045, 0.8825, 0.4184, 0.8319, 0.4509, 0.8654, 0.4806, 0.868, 0.4045, 0.8654, 0.4806, 0.8825, 0.4184, 0.868, 0.4045, 0.2277, 0.3942, 0.2209, 0.3695, 0.3103, 0.3861, 0.2277, 0.3942, 0.3103, 0.3861, 0.3112, 0.3976, 0.2411, 0.4187, 0.2277, 0.3942, 0.3112, 0.3976, 0.2411, 0.4187, 0.3112, 0.3976, 0.3153, 0.409, 0.2436, 0.3257, 0.2664, 0.3096, 0.3201, 0.3594, 0.2664, 0.3096, 0.3288, 0.3509, 0.3201, 0.3594, 0.2267, 0.3449, 0.2436, 0.3257, 0.3142, 0.3693, 0.2436, 0.3257, 0.3201, 0.3594, 0.3142, 0.3693, 0.1713, 0.3868, 0.1717, 0.3592, 0.2209, 0.3695, 0.1713, 0.3868, 0.2209, 0.3695, 0.2277, 0.3942, 0.1769, 0.4204, 0.1713, 0.3868, 0.2277, 0.3942, 0.1769, 0.4204, 0.2277, 0.3942, 0.2411, 0.4187, 0.1897, 0.3075, 0.2095, 0.2798, 0.2436, 0.3257, 0.2095, 0.2798, 0.2664, 0.3096, 0.2436, 0.3257, 0.1779, 0.3325, 0.1897, 0.3075, 0.2267, 0.3449, 0.1897, 0.3075, 0.2436, 0.3257, 0.2267, 0.3449, 0.1713, 0.3868, 0.1092, 0.3903, 0.1717, 0.3592, 0.1092, 0.3903, 0.0789, 0.3511, 0.1717, 0.3592, 0.1769, 0.4204, 0.1504, 0.4159, 0.1713, 0.3868, 0.1504, 0.4159, 0.1092, 0.3903, 0.1713, 0.3868, 0.1897, 0.3075, 0.1355, 0.277, 0.1837, 0.2721, 0.1897, 0.3075, 0.1837, 0.2721, 0.2095, 0.2798, 0.1779, 0.3325, 0.1376, 0.3206, 0.1355, 0.277, 0.1779, 0.3325, 0.1355, 0.277, 0.1897, 0.3075, 0.7847, 0.7015, 0.8087, 0.7023, 0.8852, 0.9403, 0.7847, 0.7015, 0.8852, 0.9403, 0.8667, 0.9372, 0.8087, 0.7023, 0.8266, 0.714, 0.8852, 0.9403, 0.8266, 0.714, 0.9024, 0.9431, 0.8852, 0.9403, 0.6905, 0.6842, 0.7126, 0.7078, 0.8156, 0.9134, 0.7126, 0.7078, 0.828, 0.9214, 0.8156, 0.9134, 0.7126, 0.7078, 0.7216, 0.7216, 0.828, 0.9214, 0.7216, 0.7216, 0.836, 0.9312, 0.828, 0.9214, 0.7216, 0.7216, 0.758, 0.7157, 0.8505, 0.9345, 0.7216, 0.7216, 0.8505, 0.9345, 0.836, 0.9312, 0.8667, 0.9372, 0.8505, 0.9345, 0.758, 0.7157, 0.8667, 0.9372, 0.758, 0.7157, 0.7847, 0.7015, 0.7847, 0.7015, 0.8034, 0.637, 0.8448, 0.6422, 0.7847, 0.7015, 0.8448, 0.6422, 0.8087, 0.7023, 0.8087, 0.7023, 0.8448, 0.6422, 0.8266, 0.714, 0.8448, 0.6422, 0.8653, 0.658, 0.8266, 0.714, 0.6905, 0.6842, 0.6795, 0.6244, 0.7081, 0.6308, 0.6905, 0.6842, 0.7081, 0.6308, 0.7126, 0.7078, 0.7126, 0.7078, 0.7081, 0.6308, 0.7367, 0.6375, 0.7126, 0.7078, 0.7367, 0.6375, 0.7216, 0.7216, 0.7216, 0.7216, 0.7367, 0.6375, 0.7678, 0.6388, 0.7216, 0.7216, 0.7678, 0.6388, 0.758, 0.7157, 0.758, 0.7157, 0.7678, 0.6388, 0.8034, 0.637, 0.758, 0.7157, 0.8034, 0.637, 0.7847, 0.7015, 0.8034, 0.637, 0.8153, 0.5755, 0.8448, 0.6422, 0.8153, 0.5755, 0.8555, 0.5712, 0.8448, 0.6422, 0.8448, 0.6422, 0.8555, 0.5712, 0.8722, 0.5657, 0.8448, 0.6422, 0.8722, 0.5657, 0.8653, 0.658, 0.6795, 0.6244, 0.6675, 0.6119, 0.6984, 0.6079, 0.6795, 0.6244, 0.6984, 0.6079, 0.7081, 0.6308, 0.7081, 0.6308, 0.6984, 0.6079, 0.7315, 0.5887, 0.7081, 0.6308, 0.7315, 0.5887, 0.7367, 0.6375, 0.7367, 0.6375, 0.7315, 0.5887, 0.7678, 0.6388, 0.7315, 0.5887, 0.7689, 0.5793, 0.7678, 0.6388, 0.7678, 0.6388, 0.7689, 0.5793, 0.8034, 0.637, 0.7689, 0.5793, 0.8153, 0.5755, 0.8034, 0.637, 0.8153, 0.5755, 0.8208, 0.4773, 0.8556, 0.5008, 0.8153, 0.5755, 0.8556, 0.5008, 0.8555, 0.5712, 0.8555, 0.5712, 0.8556, 0.5008, 0.897, 0.5283, 0.8555, 0.5712, 0.897, 0.5283, 0.8722, 0.5657, 0.6675, 0.6119, 0.62, 0.5848, 0.6704, 0.5625, 0.6675, 0.6119, 0.6704, 0.5625, 0.6984, 0.6079, 0.6984, 0.6079, 0.6704, 0.5625, 0.7315, 0.5887, 0.6704, 0.5625, 0.7183, 0.5061, 0.7315, 0.5887, 0.7315, 0.5887, 0.7183, 0.5061, 0.7689, 0.5793, 0.7183, 0.5061, 0.7681, 0.4743, 0.7689, 0.5793, 0.7689, 0.5793, 0.7681, 0.4743, 0.8153, 0.5755, 0.7681, 0.4743, 0.8208, 0.4773, 0.8153, 0.5755, 0.8208, 0.4773, 0.8319, 0.4509, 0.8645, 0.481, 0.8208, 0.4773, 0.8645, 0.481, 0.8556, 0.5008, 0.8556, 0.5008, 0.8645, 0.481, 0.8984, 0.5176, 0.8556, 0.5008, 0.8984, 0.5176, 0.897, 0.5283, 0.62, 0.5848, 0.613, 0.576, 0.6486, 0.5444, 0.62, 0.5848, 0.6486, 0.5444, 0.6704, 0.5625, 0.6704, 0.5625, 0.6486, 0.5444, 0.7183, 0.5061, 0.6486, 0.5444, 0.6822, 0.4609, 0.7183, 0.5061, 0.7183, 0.5061, 0.6822, 0.4609, 0.7681, 0.4743, 0.6822, 0.4609, 0.7752, 0.4255, 0.7681, 0.4743, 0.7681, 0.4743, 0.7752, 0.4255, 0.8208, 0.4773, 0.7752, 0.4255, 0.8319, 0.4509, 0.8208, 0.4773, 0.8852, 0.9403, 0.8797, 0.9752, 0.8599, 0.9706, 0.8852, 0.9403, 0.8599, 0.9706, 0.8667, 0.9372, 0.9024, 0.9431, 0.9014, 0.9776, 0.8797, 0.9752, 0.9024, 0.9431, 0.8797, 0.9752, 0.8852, 0.9403, 0.828, 0.9214, 0.8105, 0.9544, 0.7949, 0.9469, 0.828, 0.9214, 0.7949, 0.9469, 0.8156, 0.9134, 0.836, 0.9312, 0.8266, 0.9603, 0.828, 0.9214, 0.8266, 0.9603, 0.8105, 0.9544, 0.828, 0.9214, 0.8505, 0.9345, 0.8427, 0.9654, 0.8266, 0.9603, 0.8505, 0.9345, 0.8266, 0.9603, 0.836, 0.9312, 0.8667, 0.9372, 0.8599, 0.9706, 0.8427, 0.9654, 0.8667, 0.9372, 0.8427, 0.9654, 0.8505, 0.9345, 0.03735, 0.04009, 0.01714, 0.03969, 0.01781, 0.02857, 0.03735, 0.04009, 0.01781, 0.02857, 0.03748, 0.03024, 0.03748, 0.03024, 0.01781, 0.02857, 0.01907, 0.01967, 0.03748, 0.03024, 0.01907, 0.01967, 0.0381, 0.02282, 0.0381, 0.02282, 0.01907, 0.01967, 0.03926, 0.0135, 0.01907, 0.01967, 0.0215, 0.008213, 0.03926, 0.0135, 0.03934, 0.07054, 0.02033, 0.07485, 0.01806, 0.06287, 0.03934, 0.07054, 0.01806, 0.06287, 0.03904, 0.06337, 0.03904, 0.06337, 0.01806, 0.06287, 0.01714, 0.05127, 0.03904, 0.06337, 0.01714, 0.05127, 0.03759, 0.0504, 0.03759, 0.0504, 0.01714, 0.05127, 0.01714, 0.03969, 0.03759, 0.0504, 0.01714, 0.03969, 0.03735, 0.04009, 0.2465, 0.09217, 0.2433, 0.1043, 0.03735, 0.04009, 0.2465, 0.09217, 0.03735, 0.04009, 0.03748, 0.03024, 0.243, 0.09182, 0.2465, 0.09217, 0.03748, 0.03024, 0.243, 0.09182, 0.03748, 0.03024, 0.0381, 0.02282, 0.2426, 0.08129, 0.243, 0.09182, 0.0381, 0.02282, 0.2426, 0.08129, 0.0381, 0.02282, 0.03926, 0.0135, 0.2369, 0.1251, 0.2336, 0.1363, 0.03904, 0.06337, 0.2336, 0.1363, 0.03934, 0.07054, 0.03904, 0.06337, 0.2394, 0.1155, 0.2369, 0.1251, 0.03759, 0.0504, 0.2369, 0.1251, 0.03904, 0.06337, 0.03759, 0.0504, 0.2433, 0.1043, 0.2394, 0.1155, 0.03735, 0.04009, 0.2394, 0.1155, 0.03759, 0.0504, 0.03735, 0.04009, 0.2465, 0.09217, 0.2549, 0.0913, 0.251, 0.1042, 0.2465, 0.09217, 0.251, 0.1042, 0.2433, 0.1043, 0.243, 0.09182, 0.257, 0.07925, 0.2549, 0.0913, 0.243, 0.09182, 0.2549, 0.0913, 0.2465, 0.09217, 0.2426, 0.08129, 0.2556, 0.0697, 0.243, 0.09182, 0.2556, 0.0697, 0.257, 0.07925, 0.243, 0.09182, 0.2369, 0.1251, 0.2434, 0.1296, 0.2336, 0.1363, 0.2434, 0.1296, 0.2387, 0.1424, 0.2336, 0.1363, 0.2394, 0.1155, 0.2468, 0.1183, 0.2369, 0.1251, 0.2468, 0.1183, 0.2434, 0.1296, 0.2369, 0.1251, 0.2433, 0.1043, 0.251, 0.1042, 0.2468, 0.1183, 0.2433, 0.1043, 0.2468, 0.1183, 0.2394, 0.1155, 0.2549, 0.0913, 0.4243, 0.1527, 0.251, 0.1042, 0.4243, 0.1527, 0.4328, 0.1913, 0.251, 0.1042, 0.257, 0.07925, 0.4194, 0.1144, 0.2549, 0.0913, 0.4194, 0.1144, 0.4243, 0.1527, 0.2549, 0.0913, 0.2556, 0.0697, 0.4175, 0.09399, 0.4194, 0.1144, 0.2556, 0.0697, 0.4194, 0.1144, 0.257, 0.07925, 0.2434, 0.1296, 0.4094, 0.2222, 0.3788, 0.2156, 0.2434, 0.1296, 0.3788, 0.2156, 0.2387, 0.1424, 0.2468, 0.1183, 0.4313, 0.23, 0.4094, 0.2222, 0.2468, 0.1183, 0.4094, 0.2222, 0.2434, 0.1296, 0.251, 0.1042, 0.4328, 0.1913, 0.2468, 0.1183, 0.4328, 0.1913, 0.4313, 0.23, 0.2468, 0.1183, 0.3121, 0.6538, 0.2667, 0.7175, 0.1544, 0.6368, 0.3121, 0.6538, 0.1544, 0.6368, 0.1882, 0.5431, 0.2667, 0.7175, 0.2263, 0.7854, 0.1662, 0.733, 0.2667, 0.7175, 0.1662, 0.733, 0.1544, 0.6368, 0.4243, 0.1527, 0.5842, 0.1334, 0.4328, 0.1913, 0.5842, 0.1334, 0.5974, 0.2092, 0.4328, 0.1913, 0.4194, 0.1144, 0.526, 0.08718, 0.4243, 0.1527, 0.526, 0.08718, 0.5842, 0.1334, 0.4243, 0.1527, 0.4175, 0.08825, 0.4446, 0.06085, 0.4194, 0.1144, 0.4446, 0.06085, 0.526, 0.08718, 0.4194, 0.1144, 0.4094, 0.2222, 0.4674, 0.2734, 0.4078, 0.2915, 0.4094, 0.2222, 0.4078, 0.2915, 0.3788, 0.2156, 0.4313, 0.23, 0.5382, 0.2753, 0.4674, 0.2734, 0.4313, 0.23, 0.4674, 0.2734, 0.4094, 0.2222, 0.4328, 0.1913, 0.5974, 0.2092, 0.5382, 0.2753, 0.4328, 0.1913, 0.5382, 0.2753, 0.4313, 0.23, 0.6359, 0.09306, 0.5842, 0.1334, 0.6177, 0.04005, 0.5842, 0.1334, 0.526, 0.08718, 0.6177, 0.04005, 0.6471, 0.1354, 0.6422, 0.172, 0.6359, 0.09306, 0.6422, 0.172, 0.5842, 0.1334, 0.6359, 0.09306, 0.5974, 0.2092, 0.5842, 0.1334, 0.6422, 0.172, 0.5974, 0.2092, 0.6422, 0.172, 0.686, 0.2293, 0.5382, 0.2753, 0.6245, 0.3965, 0.5756, 0.3797, 0.5382, 0.2753, 0.5756, 0.3797, 0.4674, 0.2734, 0.5974, 0.2092, 0.6572, 0.3295, 0.5382, 0.2753, 0.6572, 0.3295, 0.6245, 0.3965, 0.5382, 0.2753, 0.686, 0.2293, 0.7578, 0.3141, 0.6572, 0.3295, 0.686, 0.2293, 0.6572, 0.3295, 0.5974, 0.2092, 0.6245, 0.3965, 0.6822, 0.4609, 0.5756, 0.3797, 0.6822, 0.4609, 0.6486, 0.5444, 0.5756, 0.3797, 0.6572, 0.3295, 0.7752, 0.4255, 0.6822, 0.4609, 0.6572, 0.3295, 0.6822, 0.4609, 0.6245, 0.3965, 0.7578, 0.3141, 0.847, 0.3957, 0.7752, 0.4255, 0.7578, 0.3141, 0.7752, 0.4255, 0.6572, 0.3295, 0.7578, 0.3141, 0.6572, 0.3295, 0.7752, 0.4255, 0.7578, 0.3141, 0.7752, 0.4255, 0.847, 0.3957, 0.6572, 0.3295, 0.6245, 0.3965, 0.6822, 0.4609, 0.6572, 0.3295, 0.6822, 0.4609, 0.7752, 0.4255, 0.6245, 0.3965, 0.5756, 0.3797, 0.6822, 0.4609, 0.5756, 0.3797, 0.6486, 0.5444, 0.6822, 0.4609, 0.686, 0.2293, 0.5974, 0.2092, 0.6572, 0.3295, 0.686, 0.2293, 0.6572, 0.3295, 0.7578, 0.3141, 0.5974, 0.2092, 0.5382, 0.2753, 0.6572, 0.3295, 0.5382, 0.2753, 0.6245, 0.3965, 0.6572, 0.3295, 0.5382, 0.2753, 0.4674, 0.2734, 0.5756, 0.3797, 0.5382, 0.2753, 0.5756, 0.3797, 0.6245, 0.3965, 0.5974, 0.2092, 0.686, 0.2293, 0.6422, 0.172, 0.5974, 0.2092, 0.6422, 0.172, 0.5842, 0.1334, 0.6471, 0.1354, 0.6359, 0.09306, 0.6422, 0.172, 0.6359, 0.09306, 0.5842, 0.1334, 0.6422, 0.172, 0.6359, 0.09306, 0.6177, 0.04005, 0.5842, 0.1334, 0.6177, 0.04005, 0.526, 0.08718, 0.5842, 0.1334, 0.4328, 0.1913, 0.4313, 0.23, 0.5382, 0.2753, 0.4328, 0.1913, 0.5382, 0.2753, 0.5974, 0.2092, 0.4313, 0.23, 0.4094, 0.2222, 0.4674, 0.2734, 0.4313, 0.23, 0.4674, 0.2734, 0.5382, 0.2753, 0.4094, 0.2222, 0.3788, 0.2156, 0.4078, 0.2915, 0.4094, 0.2222, 0.4078, 0.2915, 0.4674, 0.2734, 0.4175, 0.08825, 0.4194, 0.1144, 0.4446, 0.06085, 0.4194, 0.1144, 0.526, 0.08718, 0.4446, 0.06085, 0.4194, 0.1144, 0.4243, 0.1527, 0.526, 0.08718, 0.4243, 0.1527, 0.5842, 0.1334, 0.526, 0.08718, 0.4243, 0.1527, 0.4328, 0.1913, 0.5842, 0.1334, 0.4328, 0.1913, 0.5974, 0.2092, 0.5842, 0.1334, 0.2667, 0.7175, 0.1544, 0.6368, 0.1662, 0.733, 0.2667, 0.7175, 0.1662, 0.733, 0.2263, 0.7854, 0.3121, 0.6538, 0.1882, 0.5431, 0.1544, 0.6368, 0.3121, 0.6538, 0.1544, 0.6368, 0.2667, 0.7175, 0.251, 0.1042, 0.2468, 0.1183, 0.4328, 0.1913, 0.2468, 0.1183, 0.4313, 0.23, 0.4328, 0.1913, 0.2468, 0.1183, 0.2434, 0.1296, 0.4094, 0.2222, 0.2468, 0.1183, 0.4094, 0.2222, 0.4313, 0.23, 0.2434, 0.1296, 0.2387, 0.1424, 0.3788, 0.2156, 0.2434, 0.1296, 0.3788, 0.2156, 0.4094, 0.2222, 0.2556, 0.0697, 0.257, 0.07925, 0.4194, 0.1144, 0.2556, 0.0697, 0.4194, 0.1144, 0.4175, 0.08825, 0.257, 0.07925, 0.2549, 0.0913, 0.4194, 0.1144, 0.2549, 0.0913, 0.4243, 0.1527, 0.4194, 0.1144, 0.2549, 0.0913, 0.251, 0.1042, 0.4243, 0.1527, 0.251, 0.1042, 0.4328, 0.1913, 0.4243, 0.1527, 0.2433, 0.1043, 0.2394, 0.1155, 0.2468, 0.1183, 0.2433, 0.1043, 0.2468, 0.1183, 0.251, 0.1042, 0.2394, 0.1155, 0.2369, 0.1251, 0.2468, 0.1183, 0.2369, 0.1251, 0.2434, 0.1296, 0.2468, 0.1183, 0.2369, 0.1251, 0.2336, 0.1363, 0.2434, 0.1296, 0.2336, 0.1363, 0.2387, 0.1424, 0.2434, 0.1296, 0.2426, 0.08129, 0.243, 0.09182, 0.2556, 0.0697, 0.243, 0.09182, 0.257, 0.07925, 0.2556, 0.0697, 0.243, 0.09182, 0.2465, 0.09217, 0.2549, 0.0913, 0.243, 0.09182, 0.2549, 0.0913, 0.257, 0.07925, 0.2465, 0.09217, 0.2433, 0.1043, 0.251, 0.1042, 0.2465, 0.09217, 0.251, 0.1042, 0.2549, 0.0913, 0.2433, 0.1043, 0.03735, 0.04009, 0.2394, 0.1155, 0.03735, 0.04009, 0.03759, 0.0504, 0.2394, 0.1155, 0.2394, 0.1155, 0.03759, 0.0504, 0.2369, 0.1251, 0.03759, 0.0504, 0.03904, 0.06337, 0.2369, 0.1251, 0.2369, 0.1251, 0.03904, 0.06337, 0.2336, 0.1363, 0.03904, 0.06337, 0.03934, 0.07054, 0.2336, 0.1363, 0.2426, 0.08129, 0.03926, 0.0135, 0.0381, 0.02282, 0.2426, 0.08129, 0.0381, 0.02282, 0.243, 0.09182, 0.243, 0.09182, 0.0381, 0.02282, 0.03748, 0.03024, 0.243, 0.09182, 0.03748, 0.03024, 0.2465, 0.09217, 0.2465, 0.09217, 0.03748, 0.03024, 0.03735, 0.04009, 0.2465, 0.09217, 0.03735, 0.04009, 0.2433, 0.1043, 0.03759, 0.0504, 0.03735, 0.04009, 0.01714, 0.03969, 0.03759, 0.0504, 0.01714, 0.03969, 0.01714, 0.05127, 0.03904, 0.06337, 0.03759, 0.0504, 0.01714, 0.05127, 0.03904, 0.06337, 0.01714, 0.05127, 0.01806, 0.06287, 0.03934, 0.07054, 0.03904, 0.06337, 0.01806, 0.06287, 0.03934, 0.07054, 0.01806, 0.06287, 0.02033, 0.07485, 0.0381, 0.02282, 0.03926, 0.0135, 0.01907, 0.01967, 0.03926, 0.0135, 0.0215, 0.008213, 0.01907, 0.01967, 0.03748, 0.03024, 0.0381, 0.02282, 0.01907, 0.01967, 0.03748, 0.03024, 0.01907, 0.01967, 0.01781, 0.02857, 0.03735, 0.04009, 0.03748, 0.03024, 0.01781, 0.02857, 0.03735, 0.04009, 0.01781, 0.02857, 0.01714, 0.03969, 0.8667, 0.9372, 0.8505, 0.9345, 0.8427, 0.9654, 0.8667, 0.9372, 0.8427, 0.9654, 0.8599, 0.9706, 0.8505, 0.9345, 0.836, 0.9312, 0.8427, 0.9654, 0.836, 0.9312, 0.8266, 0.9603, 0.8427, 0.9654, 0.836, 0.9312, 0.828, 0.9214, 0.8266, 0.9603, 0.828, 0.9214, 0.8105, 0.9544, 0.8266, 0.9603, 0.828, 0.9214, 0.8156, 0.9134, 0.7949, 0.9469, 0.828, 0.9214, 0.7949, 0.9469, 0.8105, 0.9544, 0.9024, 0.9431, 0.8852, 0.9403, 0.8797, 0.9752, 0.9024, 0.9431, 0.8797, 0.9752, 0.9014, 0.9776, 0.8852, 0.9403, 0.8667, 0.9372, 0.8599, 0.9706, 0.8852, 0.9403, 0.8599, 0.9706, 0.8797, 0.9752, 0.7681, 0.4743, 0.8208, 0.4773, 0.7752, 0.4255, 0.8208, 0.4773, 0.8319, 0.4509, 0.7752, 0.4255, 0.7183, 0.5061, 0.7681, 0.4743, 0.6822, 0.4609, 0.7681, 0.4743, 0.7752, 0.4255, 0.6822, 0.4609, 0.6704, 0.5625, 0.7183, 0.5061, 0.6486, 0.5444, 0.7183, 0.5061, 0.6822, 0.4609, 0.6486, 0.5444, 0.62, 0.5848, 0.6704, 0.5625, 0.6486, 0.5444, 0.62, 0.5848, 0.6486, 0.5444, 0.613, 0.576, 0.8563, 0.5005, 0.897, 0.5283, 0.8984, 0.5176, 0.8563, 0.5005, 0.8984, 0.5176, 0.8654, 0.4806, 0.8208, 0.4773, 0.8563, 0.5005, 0.8654, 0.4806, 0.8208, 0.4773, 0.8654, 0.4806, 0.8319, 0.4509, 0.7689, 0.5793, 0.8153, 0.5755, 0.7681, 0.4743, 0.8153, 0.5755, 0.8208, 0.4773, 0.7681, 0.4743, 0.7315, 0.5887, 0.7689, 0.5793, 0.7183, 0.5061, 0.7689, 0.5793, 0.7681, 0.4743, 0.7183, 0.5061, 0.6984, 0.6079, 0.7315, 0.5887, 0.6704, 0.5625, 0.7315, 0.5887, 0.7183, 0.5061, 0.6704, 0.5625, 0.6675, 0.6119, 0.6984, 0.6079, 0.6704, 0.5625, 0.6675, 0.6119, 0.6704, 0.5625, 0.62, 0.5848, 0.8555, 0.5712, 0.8722, 0.5657, 0.897, 0.5283, 0.8555, 0.5712, 0.897, 0.5283, 0.8563, 0.5005, 0.8153, 0.5755, 0.8555, 0.5712, 0.8563, 0.5005, 0.8153, 0.5755, 0.8563, 0.5005, 0.8208, 0.4773, 0.7678, 0.6388, 0.8034, 0.637, 0.7689, 0.5793, 0.8034, 0.637, 0.8153, 0.5755, 0.7689, 0.5793, 0.7367, 0.6375, 0.7678, 0.6388, 0.7315, 0.5887, 0.7678, 0.6388, 0.7689, 0.5793, 0.7315, 0.5887, 0.7081, 0.6308, 0.7367, 0.6375, 0.7315, 0.5887, 0.7081, 0.6308, 0.7315, 0.5887, 0.6984, 0.6079, 0.6795, 0.6244, 0.7081, 0.6308, 0.6984, 0.6079, 0.6795, 0.6244, 0.6984, 0.6079, 0.6675, 0.6119, 0.8448, 0.6422, 0.8653, 0.658, 0.8722, 0.5657, 0.8448, 0.6422, 0.8722, 0.5657, 0.8555, 0.5712, 0.8034, 0.637, 0.8448, 0.6422, 0.8153, 0.5755, 0.8448, 0.6422, 0.8555, 0.5712, 0.8153, 0.5755, 0.758, 0.7157, 0.7847, 0.7015, 0.8034, 0.637, 0.758, 0.7157, 0.8034, 0.637, 0.7678, 0.6388, 0.7216, 0.7216, 0.758, 0.7157, 0.7678, 0.6388, 0.7216, 0.7216, 0.7678, 0.6388, 0.7367, 0.6375, 0.7126, 0.7078, 0.7216, 0.7216, 0.7367, 0.6375, 0.7126, 0.7078, 0.7367, 0.6375, 0.7081, 0.6308, 0.6905, 0.6842, 0.7126, 0.7078, 0.7081, 0.6308, 0.6905, 0.6842, 0.7081, 0.6308, 0.6795, 0.6244, 0.8087, 0.7023, 0.8266, 0.714, 0.8448, 0.6422, 0.8266, 0.714, 0.8653, 0.658, 0.8448, 0.6422, 0.7847, 0.7015, 0.8087, 0.7023, 0.8448, 0.6422, 0.7847, 0.7015, 0.8448, 0.6422, 0.8034, 0.637, 0.8667, 0.9372, 0.7847, 0.7015, 0.758, 0.7157, 0.8667, 0.9372, 0.758, 0.7157, 0.8505, 0.9345, 0.7216, 0.7216, 0.836, 0.9312, 0.8505, 0.9345, 0.7216, 0.7216, 0.8505, 0.9345, 0.758, 0.7157, 0.7126, 0.7078, 0.828, 0.9214, 0.7216, 0.7216, 0.828, 0.9214, 0.836, 0.9312, 0.7216, 0.7216, 0.6905, 0.6842, 0.8156, 0.9134, 0.7126, 0.7078, 0.8156, 0.9134, 0.828, 0.9214, 0.7126, 0.7078, 0.8087, 0.7023, 0.8852, 0.9403, 0.8266, 0.714, 0.8852, 0.9403, 0.9024, 0.9431, 0.8266, 0.714, 0.7847, 0.7015, 0.8667, 0.9372, 0.8852, 0.9403, 0.7847, 0.7015, 0.8852, 0.9403, 0.8087, 0.7023])
me_cylinder.materials.append(mat_material)
me_cylinder.use_remesh_preserve_volume = False
me_cylinder.use_remesh_preserve_attributes = False
me_cylinder.use_mirror_vertex_groups = False
me_cylinder.update()

# ---- objects
ob_cylinder = bpy.data.objects.new('Cylinder', me_cylinder)

# ---- transforms, parenting, visibility, modifiers, constraints
ob_cylinder.location = (0.1122, 0.5177, 0.1875)
ob_cylinder.rotation_euler = (1.571, -0.0, 1.571)
ob_cylinder.scale = (0.1094, 0.1094, 0.1094)
ob_cylinder.lock_rotations_4d = False
ob_cylinder.empty_display_type = 'ARROWS'
ob_cylinder.color = (0.0, 0.0, 0.0, 1.0)
ob_cylinder.lineart.crease_threshold = 0.0

# ---- collection membership
col_collection_1.objects.link(ob_cylinder)

# ---- scene / render settings (as saved in the file)
scene.frame_start = 1; scene.frame_end = 250; scene.frame_set(2)
scene.render.engine = 'BLENDER_EEVEE_NEXT'
scene.render.image_settings.file_format = 'JPEG'
scene.render.image_settings.color_mode = 'RGB'
scene.render.image_settings.compression = 90
scene.render.resolution_x = 800
scene.render.resolution_y = 600
scene.render.pixel_aspect_x = 100.0
scene.render.pixel_aspect_y = 100.0
scene.render.fps = 25
scene.render.dither_intensity = 0.0
scene.render.use_compositing = False
scene.render.use_sequencer = False
scene.render.bake_margin = 2
scene.render.bake_bias = 0.0
scene.render.use_stamp_time = False
scene.render.use_stamp_date = False
scene.render.use_stamp_frame = False
scene.render.use_stamp_camera = False
scene.render.use_stamp_scene = False
scene.render.use_stamp_filename = False
scene.render.use_stamp_render_time = False
scene.render.stamp_font_size = 0
scene.cycles.use_denoising = False
scene.cycles.samples = 10
scene.cycles.sampling_pattern = 'TABULATED_SOBOL'
scene.cycles.light_sampling_threshold = 0.0
scene.cycles.use_adaptive_sampling = False
scene.cycles.use_light_tree = False
scene.cycles.blur_glossy = 0.0
scene.cycles.volume_bounces = 1
scene.cycles.pixel_filter_type = 'GAUSSIAN'
scene.cycles.sample_clamp_indirect = 0.0
scene.view_settings.view_transform = 'Raw'
bpy.context.view_layer.update()

# ---- added for rendering (the .blend has no active camera): camera
cam_auto = bpy.data.cameras.new('AutoCamera')
cam_auto.lens = 50.0
cam_auto.sensor_width = 36.0
cam_auto.clip_end = 1000.0
ob_auto_camera = bpy.data.objects.new('AutoCamera', cam_auto)
scene.collection.objects.link(ob_auto_camera)
ob_auto_camera.location = (1.90529, -2.4064, 2.20325)
ob_auto_camera.rotation_euler = (1.09748, -7.21219e-08, 0.694738)
scene.camera = ob_auto_camera
bpy.context.view_layer.update()
